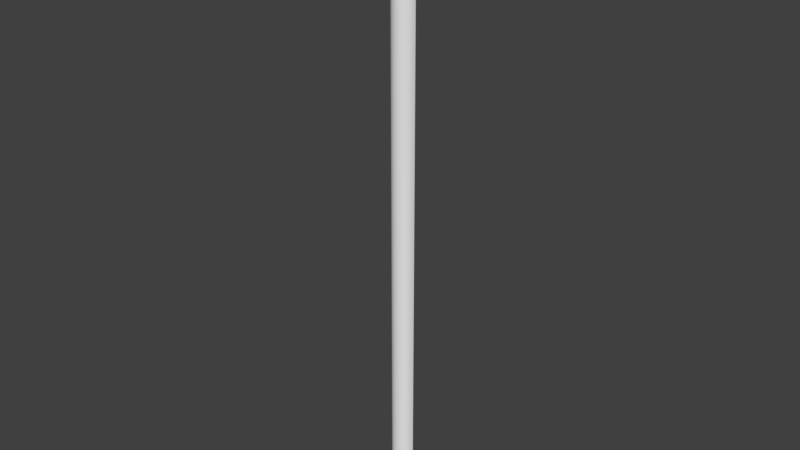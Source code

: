 # Source: OWP_7106.36.blend  (saved by Blender 2.78.0; exported with 4.5.12 LTS)
import bpy
from mathutils import Matrix  # noqa: F401  (used for matrix-valued properties, if any)

bpy.ops.wm.read_factory_settings(use_empty=True)
scene = bpy.context.scene
scene.name = 'Scene'

# ---- collections
col_collection_1 = bpy.data.collections.new('Collection 1'); scene.collection.children.link(col_collection_1)

# ---- world
world_world = bpy.data.worlds.new('World'); scene.world = world_world
world_world.color = (0.05088, 0.05088, 0.05088)
world_world.use_sun_shadow = False
world_world.sun_shadow_jitter_overblur = 0.0
world_world.cycles.sampling_method = 'MANUAL'

# ---- meshes
me_owp_7106_36_3dsolid = bpy.data.meshes.new('OWP 7106.36 3dsolid')
me_owp_7106_36_3dsolid.from_pydata([(1.375, 0.6875, 35.92), (1e-06, 0.6875, 35.92), (1.352, 0.5096, 35.92), (0.04144, 0.4376, 35.92), (1.283, 0.3438, 35.92), (0.2014, 0.2014, 35.92), (1.096, 0.1281, 35.92), (0.5096, 0.02343, 35.92), (0.8654, 0.02343, 35.92), (0.3438, 0.09211, 35.92), (0.6875, 1e-06, 35.92), (1.375, 0.6875, 1e-06), (1e-06, 0.6875, 1e-06), (1.334, 0.4376, 1e-06), (1.174, 0.2014, 1e-06), (0.9676, 0.05395, 1e-06), (0.6133, -0.001228, 1e-06), (0.3438, 0.09211, 1e-06), (0.148, 0.2529, 1e-06), (0.02343, 0.5096, 1e-06)], [], [(0, 1, 2), (1, 3, 2), (2, 3, 4), (5, 6, 3), (7, 8, 9), (7, 10, 8), (8, 6, 9), (9, 6, 5), (6, 4, 3), (0, 11, 1), (11, 12, 1), (11, 0, 13), (4, 13, 2), (13, 4, 14), (10, 16, 8), (9, 17, 7), (17, 9, 18), (3, 18, 5), (18, 3, 19), (1, 12, 3), (12, 19, 3), (5, 18, 9), (17, 16, 7), (7, 16, 10), (16, 15, 8), (8, 15, 6), (15, 14, 6), (6, 14, 4), (2, 13, 0), (11, 13, 12), (15, 17, 14), (17, 15, 16), (17, 18, 14), (14, 18, 13), (18, 19, 13), (19, 12, 13)])
me_owp_7106_36_3dsolid.polygons.foreach_set('use_smooth', [True] * 36)
_uv = me_owp_7106_36_3dsolid.uv_layers.new(name='UVMap')
_uv.uv.foreach_set('vector', [0.9997, 0.03828, 0.9997, 0.07656, 0.9573, 0.03893, 0.9997, 0.07656, 0.9401, 0.0754, 0.9573, 0.03893, 0.9573, 0.03893, 0.9401, 0.0754, 0.9177, 0.04084, 0.8838, 0.07095, 0.8663, 0.04604, 0.9401, 0.0754, 0.8413, 0.06237, 0.8413, 0.05246, 0.8577, 0.06699, 0.8413, 0.06237, 0.8357, 0.05742, 0.8413, 0.05246, 0.8413, 0.05246, 0.8663, 0.04604, 0.8577, 0.06699, 0.8577, 0.06699, 0.8663, 0.04604, 0.8838, 0.07095, 0.8663, 0.04604, 0.9177, 0.04084, 0.9401, 0.0754, 0.3279, 0.0, 0.3279, 1.0, 0.0, 0.0, 0.3279, 1.0, 2.042e-06, 1.0, 0.0, 0.0, 0.6882, 1.0, 0.6882, 0.0, 0.7479, 1.0, 0.7729, 0.0, 0.7479, 1.0, 0.7302, 0.0, 0.7479, 1.0, 0.7729, 0.0, 0.8134, 1.0, 0.4468, 0.0, 0.4645, 1.0, 0.4041, 1.062e-07, 0.5271, 3.186e-07, 0.5271, 1.0, 0.4888, 2.124e-07, 0.6882, 2.747e-07, 0.6882, 1.0, 0.6366, 5.509e-08, 0.5867, 1.0, 0.6366, 5.509e-08, 0.6524, 1.0, 0.6366, 5.509e-08, 0.5867, 1.0, 0.569, 0.0, 0.5271, 1.0, 0.5271, 6.135e-08, 0.5867, 1.0, 0.5271, 6.135e-08, 0.569, 0.0, 0.5867, 1.0, 0.6524, 1.0, 0.6366, 5.509e-08, 0.6882, 1.0, 0.5271, 1.0, 0.4645, 1.0, 0.4888, 2.124e-07, 0.4888, 2.124e-07, 0.4645, 1.0, 0.4468, 0.0, 0.4645, 1.0, 0.3793, 1.0, 0.4041, 1.062e-07, 0.4041, 1.062e-07, 0.3793, 1.0, 0.3475, 2.124e-07, 0.3793, 1.0, 0.3279, 1.0, 0.3475, 2.124e-07, 0.8357, 1.062e-07, 0.8134, 1.0, 0.7729, 0.0, 0.7302, 0.0, 0.7479, 1.0, 0.6882, 0.0, 1.0, 0.03828, 0.9404, 0.03712, 1.0, 0.0, 0.8489, 0.02694, 0.858, 0.009569, 0.8841, 0.03267, 0.858, 0.009569, 0.8489, 0.02694, 0.8357, 0.01707, 0.858, 0.009569, 0.8964, 0.004121, 0.8841, 0.03267, 0.8841, 0.03267, 0.8964, 0.004121, 0.9404, 0.03712, 0.8964, 0.004121, 0.9576, 0.0006521, 0.9404, 0.03712, 0.9576, 0.0006521, 1.0, 0.0, 0.9404, 0.03712])
me_owp_7106_36_3dsolid.materials.append(None)
me_owp_7106_36_3dsolid.use_remesh_preserve_volume = False
me_owp_7106_36_3dsolid.use_remesh_preserve_attributes = False
me_owp_7106_36_3dsolid.use_mirror_vertex_groups = False
me_owp_7106_36_3dsolid.update()

# ---- objects
ob_owp_7106_36 = bpy.data.objects.new('OWP 7106.36', me_owp_7106_36_3dsolid)

# ---- transforms, parenting, visibility, modifiers, constraints
ob_owp_7106_36.location = (0.0, 0.0, 0.0)
ob_owp_7106_36.scale = (0.0254, 0.0254, 0.0254)
ob_owp_7106_36.display_type = 'WIRE'
ob_owp_7106_36.lineart.crease_threshold = 0.0
_m = ob_owp_7106_36.modifiers.new('EdgeSplit', 'EDGE_SPLIT')

# ---- collection membership
col_collection_1.objects.link(ob_owp_7106_36)

# ---- scene / render settings (as saved in the file)
scene.frame_start = 1; scene.frame_end = 250; scene.frame_set(1)
scene.render.engine = 'CYCLES'
scene.render.resolution_percentage = 50
scene.render.dither_intensity = 0.0
scene.cycles.use_denoising = False
scene.cycles.samples = 128
scene.cycles.sampling_pattern = 'TABULATED_SOBOL'
scene.cycles.light_sampling_threshold = 0.0
scene.cycles.use_adaptive_sampling = False
scene.cycles.use_light_tree = False
scene.cycles.caustics_reflective = False
scene.cycles.caustics_refractive = False
scene.cycles.blur_glossy = 0.0
scene.cycles.max_bounces = 6
scene.cycles.sample_clamp_direct = 1.0
scene.cycles.sample_clamp_indirect = 1.0
scene.view_settings.view_transform = 'Standard'
bpy.context.view_layer.update()

# ---- added for rendering (the .blend has no active camera and no usable light): camera, sun
cam_auto = bpy.data.cameras.new('AutoCamera')
cam_auto.lens = 50.0
cam_auto.sensor_width = 36.0
cam_auto.clip_end = 1000.0
ob_auto_camera = bpy.data.objects.new('AutoCamera', cam_auto)
scene.collection.objects.link(ob_auto_camera)
ob_auto_camera.location = (0.862414, -1.00523, 1.13216)
ob_auto_camera.rotation_euler = (1.09748, -7.21219e-08, 0.694738)
scene.camera = ob_auto_camera
light_auto_sun = bpy.data.lights.new('AutoSun', 'SUN')
light_auto_sun.energy = 3.0
light_auto_sun.angle = 0.0523599
ob_auto_sun = bpy.data.objects.new('AutoSun', light_auto_sun)
scene.collection.objects.link(ob_auto_sun)
ob_auto_sun.rotation_euler = (0.872665, 0.174533, 0.523599)
bpy.context.view_layer.update()
